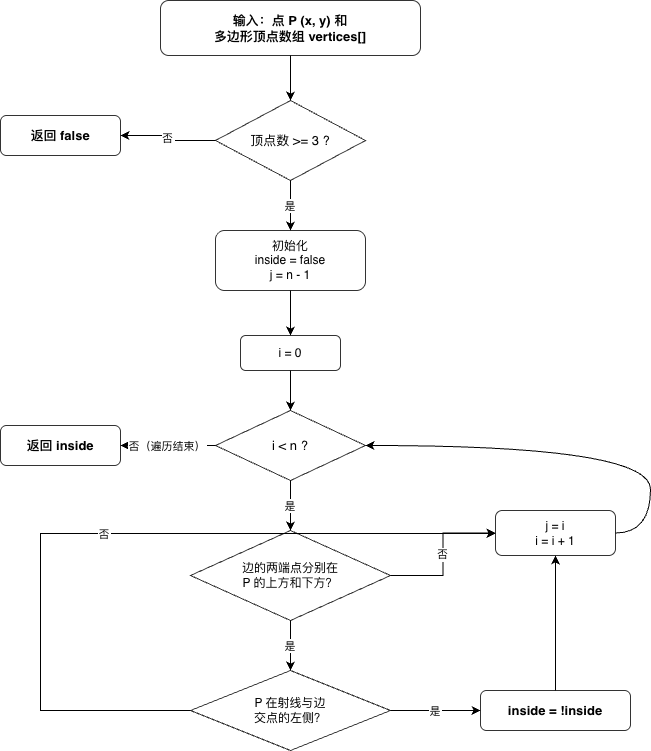

The diagram above was exported from draw.io. Its source (the exported page's mxGraphModel, read from the mxfile embedded in the PNG):
<mxGraphModel dx="2066" dy="1204" grid="1" gridSize="10" guides="1" tooltips="1" connect="1" arrows="1" fold="1" page="1" pageScale="1" pageWidth="850" pageHeight="1100" background="#ffffff" math="0" shadow="0">
  <root>
    <mxCell id="0" />
    <mxCell id="1" parent="0" />
    <mxCell id="MHOYj2xGme4hKVZHOjRU-1714" parent="1" style="rounded=1;whiteSpace=wrap;html=1;fillColor=#ffffff;strokeColor=#333333;fontSize=13;fontStyle=1;" value="输入：点 P (x, y) 和&#10;多边形顶点数组 vertices[]" vertex="1">
      <mxGeometry height="55" width="260" x="663" y="567" as="geometry" />
    </mxCell>
    <mxCell id="MHOYj2xGme4hKVZHOjRU-1715" parent="1" style="rhombus;whiteSpace=wrap;html=1;fillColor=#ffffff;strokeColor=#333333;fontSize=13;" value="顶点数 &gt;= 3 ?" vertex="1">
      <mxGeometry height="80" width="150" x="718" y="667" as="geometry" />
    </mxCell>
    <mxCell id="MHOYj2xGme4hKVZHOjRU-1716" edge="1" parent="1" source="MHOYj2xGme4hKVZHOjRU-1714" style="edgeStyle=orthogonalEdgeStyle;rounded=0;" target="MHOYj2xGme4hKVZHOjRU-1715">
      <mxGeometry relative="1" as="geometry" />
    </mxCell>
    <mxCell id="MHOYj2xGme4hKVZHOjRU-1717" parent="1" style="rounded=1;whiteSpace=wrap;html=1;fillColor=#ffffff;strokeColor=#333333;fontSize=13;fontStyle=1;" value="返回 false" vertex="1">
      <mxGeometry height="40" width="120" x="503" y="682" as="geometry" />
    </mxCell>
    <mxCell id="MHOYj2xGme4hKVZHOjRU-1718" edge="1" parent="1" source="MHOYj2xGme4hKVZHOjRU-1715" style="edgeStyle=orthogonalEdgeStyle;rounded=0;fontSize=11;" target="MHOYj2xGme4hKVZHOjRU-1717" value="否">
      <mxGeometry relative="1" as="geometry" />
    </mxCell>
    <mxCell id="MHOYj2xGme4hKVZHOjRU-1719" parent="1" style="rounded=1;whiteSpace=wrap;html=1;fillColor=#ffffff;strokeColor=#333333;fontSize=12;" value="初始化&#10;inside = false&#10;j = n - 1" vertex="1">
      <mxGeometry height="60" width="150" x="718" y="797" as="geometry" />
    </mxCell>
    <mxCell id="MHOYj2xGme4hKVZHOjRU-1720" edge="1" parent="1" source="MHOYj2xGme4hKVZHOjRU-1715" style="edgeStyle=orthogonalEdgeStyle;rounded=0;fontSize=11;" target="MHOYj2xGme4hKVZHOjRU-1719" value="是">
      <mxGeometry relative="1" as="geometry" />
    </mxCell>
    <mxCell id="MHOYj2xGme4hKVZHOjRU-1721" parent="1" style="rounded=1;whiteSpace=wrap;html=1;fillColor=#ffffff;strokeColor=#333333;fontSize=12;" value="i = 0" vertex="1">
      <mxGeometry height="35" width="100" x="743" y="902" as="geometry" />
    </mxCell>
    <mxCell id="MHOYj2xGme4hKVZHOjRU-1722" edge="1" parent="1" source="MHOYj2xGme4hKVZHOjRU-1719" style="edgeStyle=orthogonalEdgeStyle;rounded=0;" target="MHOYj2xGme4hKVZHOjRU-1721">
      <mxGeometry relative="1" as="geometry" />
    </mxCell>
    <mxCell id="MHOYj2xGme4hKVZHOjRU-1723" parent="1" style="rhombus;whiteSpace=wrap;html=1;fillColor=#ffffff;strokeColor=#333333;fontSize=13;" value="i &lt; n ?" vertex="1">
      <mxGeometry height="70" width="150" x="718" y="977" as="geometry" />
    </mxCell>
    <mxCell id="MHOYj2xGme4hKVZHOjRU-1724" edge="1" parent="1" source="MHOYj2xGme4hKVZHOjRU-1721" style="edgeStyle=orthogonalEdgeStyle;rounded=0;" target="MHOYj2xGme4hKVZHOjRU-1723">
      <mxGeometry relative="1" as="geometry" />
    </mxCell>
    <mxCell id="MHOYj2xGme4hKVZHOjRU-1725" parent="1" style="rounded=1;whiteSpace=wrap;html=1;fillColor=#ffffff;strokeColor=#333333;fontSize=13;fontStyle=1;" value="返回 inside" vertex="1">
      <mxGeometry height="40" width="120" x="503" y="992" as="geometry" />
    </mxCell>
    <mxCell id="MHOYj2xGme4hKVZHOjRU-1726" edge="1" parent="1" source="MHOYj2xGme4hKVZHOjRU-1723" style="edgeStyle=orthogonalEdgeStyle;rounded=0;fontSize=11;" target="MHOYj2xGme4hKVZHOjRU-1725" value="否（遍历结束）">
      <mxGeometry relative="1" as="geometry" />
    </mxCell>
    <mxCell id="MHOYj2xGme4hKVZHOjRU-1727" parent="1" style="rhombus;whiteSpace=wrap;html=1;fillColor=#ffffff;strokeColor=#333333;fontSize=12;" value="边的两端点分别在&#10;P 的上方和下方？" vertex="1">
      <mxGeometry height="90" width="200" x="693" y="1097" as="geometry" />
    </mxCell>
    <mxCell id="MHOYj2xGme4hKVZHOjRU-1728" edge="1" parent="1" source="MHOYj2xGme4hKVZHOjRU-1723" style="edgeStyle=orthogonalEdgeStyle;rounded=0;fontSize=11;" target="MHOYj2xGme4hKVZHOjRU-1727" value="是">
      <mxGeometry relative="1" as="geometry" />
    </mxCell>
    <mxCell id="MHOYj2xGme4hKVZHOjRU-1729" parent="1" style="rhombus;whiteSpace=wrap;html=1;fillColor=#ffffff;strokeColor=#333333;fontSize=12;" value="P 在射线与边&#10;交点的左侧？" vertex="1">
      <mxGeometry height="80" width="200" x="693" y="1237" as="geometry" />
    </mxCell>
    <mxCell id="MHOYj2xGme4hKVZHOjRU-1730" edge="1" parent="1" source="MHOYj2xGme4hKVZHOjRU-1727" style="edgeStyle=orthogonalEdgeStyle;rounded=0;fontSize=11;" target="MHOYj2xGme4hKVZHOjRU-1729" value="是">
      <mxGeometry relative="1" as="geometry" />
    </mxCell>
    <mxCell id="MHOYj2xGme4hKVZHOjRU-1731" parent="1" style="rounded=1;whiteSpace=wrap;html=1;fillColor=#ffffff;strokeColor=#333333;fontSize=13;fontStyle=1;" value="inside = !inside" vertex="1">
      <mxGeometry height="40" width="150" x="983" y="1257" as="geometry" />
    </mxCell>
    <mxCell id="MHOYj2xGme4hKVZHOjRU-1732" edge="1" parent="1" source="MHOYj2xGme4hKVZHOjRU-1729" style="edgeStyle=orthogonalEdgeStyle;rounded=0;fontSize=11;" target="MHOYj2xGme4hKVZHOjRU-1731" value="是">
      <mxGeometry relative="1" as="geometry" />
    </mxCell>
    <mxCell id="MHOYj2xGme4hKVZHOjRU-1733" parent="1" style="rounded=1;whiteSpace=wrap;html=1;fillColor=#ffffff;strokeColor=#333333;fontSize=12;" value="j = i&#10;i = i + 1" vertex="1">
      <mxGeometry height="45" width="120" x="998" y="1077" as="geometry" />
    </mxCell>
    <mxCell id="MHOYj2xGme4hKVZHOjRU-1734" edge="1" parent="1" source="MHOYj2xGme4hKVZHOjRU-1727" style="edgeStyle=orthogonalEdgeStyle;rounded=0;fontSize=11;" target="MHOYj2xGme4hKVZHOjRU-1733" value="否">
      <mxGeometry relative="1" as="geometry" />
    </mxCell>
    <mxCell id="MHOYj2xGme4hKVZHOjRU-1735" edge="1" parent="1" source="MHOYj2xGme4hKVZHOjRU-1729" style="edgeStyle=orthogonalEdgeStyle;rounded=0;fontSize=11;exitX=0;exitY=0.5;exitDx=0;exitDy=0;" target="MHOYj2xGme4hKVZHOjRU-1733" value="否">
      <mxGeometry relative="1" as="geometry">
        <Array as="points">
          <mxPoint x="543" y="1277" />
          <mxPoint x="543" y="1100" />
        </Array>
      </mxGeometry>
    </mxCell>
    <mxCell id="MHOYj2xGme4hKVZHOjRU-1736" edge="1" parent="1" source="MHOYj2xGme4hKVZHOjRU-1731" style="edgeStyle=orthogonalEdgeStyle;rounded=0;" target="MHOYj2xGme4hKVZHOjRU-1733">
      <mxGeometry relative="1" as="geometry" />
    </mxCell>
    <mxCell id="MHOYj2xGme4hKVZHOjRU-1737" edge="1" parent="1" source="MHOYj2xGme4hKVZHOjRU-1733" style="edgeStyle=orthogonalEdgeStyle;rounded=1;curved=1;exitX=1;exitY=0.5;exitDx=0;exitDy=0;entryX=1;entryY=0.5;entryDx=0;entryDy=0;" target="MHOYj2xGme4hKVZHOjRU-1723" value="">
      <mxGeometry relative="1" as="geometry">
        <Array as="points">
          <mxPoint x="1153" y="1100" />
          <mxPoint x="1153" y="1012" />
        </Array>
      </mxGeometry>
    </mxCell>
  </root>
</mxGraphModel>